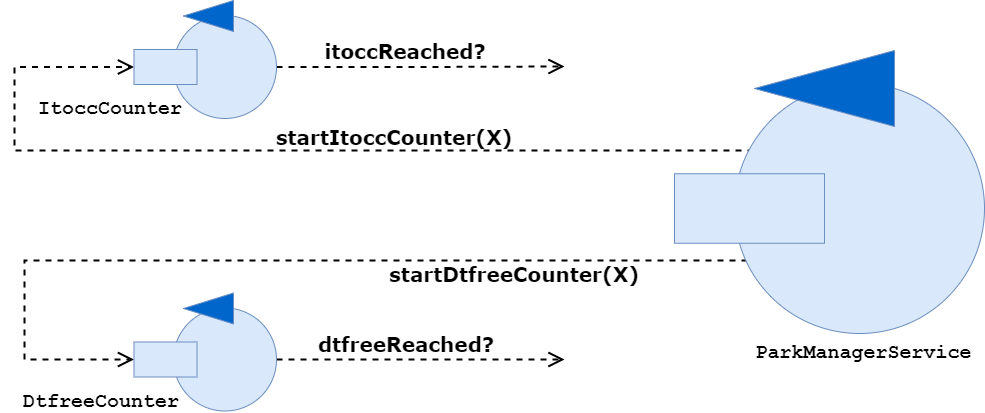

The diagram above was exported from draw.io. Its source (the exported page's mxGraphModel, read from the mxfile embedded in the PNG):
<mxGraphModel dx="593" dy="823" grid="1" gridSize="10" guides="1" tooltips="1" connect="1" arrows="1" fold="1" page="1" pageScale="1" pageWidth="827" pageHeight="1169" math="0" shadow="0">
  <root>
    <mxCell id="0" />
    <mxCell id="1" parent="0" />
    <mxCell id="-eRqOGfrBky46fttA31P-1" style="edgeStyle=orthogonalEdgeStyle;rounded=0;orthogonalLoop=1;jettySize=auto;html=1;exitX=0;exitY=0;exitDx=0;exitDy=0;entryX=0;entryY=0.5;entryDx=0;entryDy=0;dashed=1;strokeWidth=2;endArrow=open;endFill=0;endSize=12;" parent="1" source="p0v2MCYOTG-1YUI7HmbI-32" target="30zqNNpmpJWdWRMAV30p-2" edge="1">
      <mxGeometry relative="1" as="geometry">
        <Array as="points">
          <mxPoint x="1607" y="150" />
          <mxPoint x="850" y="150" />
          <mxPoint x="850" y="66" />
        </Array>
      </mxGeometry>
    </mxCell>
    <mxCell id="Y6rTGvNXM4UpHXVFUVvN-5" style="edgeStyle=orthogonalEdgeStyle;rounded=0;orthogonalLoop=1;jettySize=auto;html=1;exitX=0;exitY=1;exitDx=0;exitDy=0;entryX=0;entryY=0.5;entryDx=0;entryDy=0;dashed=1;strokeWidth=2;endArrow=open;endFill=0;endSize=12;" edge="1" parent="1" source="p0v2MCYOTG-1YUI7HmbI-32" target="Y6rTGvNXM4UpHXVFUVvN-3">
      <mxGeometry relative="1" as="geometry">
        <Array as="points">
          <mxPoint x="1607" y="260" />
          <mxPoint x="860" y="260" />
          <mxPoint x="860" y="359" />
        </Array>
      </mxGeometry>
    </mxCell>
    <mxCell id="p0v2MCYOTG-1YUI7HmbI-32" value="" style="ellipse;whiteSpace=wrap;html=1;aspect=fixed;fillColor=#dae8fc;fontStyle=1;fontFamily=Courier New;fontSize=20;strokeColor=#6c8ebf;" parent="1" vertex="1">
      <mxGeometry x="1570" y="83" width="250" height="250" as="geometry" />
    </mxCell>
    <mxCell id="p0v2MCYOTG-1YUI7HmbI-33" value="" style="triangle;whiteSpace=wrap;html=1;rotation=-180;strokeColor=#6C8EBF;fillColor=#0066CC;" parent="1" vertex="1">
      <mxGeometry x="1590" y="50" width="140" height="76" as="geometry" />
    </mxCell>
    <mxCell id="IcgJyoGY99qWzEA8poi0-1" value="ParkManagerService" style="text;html=1;strokeColor=none;fillColor=none;align=center;verticalAlign=middle;whiteSpace=wrap;rounded=0;fontFamily=Courier New;fontStyle=1;fontSize=20;" parent="1" vertex="1">
      <mxGeometry x="1578.75" y="341.5" width="241.25" height="20" as="geometry" />
    </mxCell>
    <mxCell id="Y6rTGvNXM4UpHXVFUVvN-8" style="edgeStyle=orthogonalEdgeStyle;rounded=0;orthogonalLoop=1;jettySize=auto;html=1;dashed=1;endArrow=open;endFill=0;endSize=12;strokeWidth=2;" edge="1" parent="1" source="IcgJyoGY99qWzEA8poi0-2">
      <mxGeometry relative="1" as="geometry">
        <mxPoint x="1400" y="66" as="targetPoint" />
      </mxGeometry>
    </mxCell>
    <mxCell id="IcgJyoGY99qWzEA8poi0-2" value="" style="ellipse;whiteSpace=wrap;html=1;aspect=fixed;fillColor=#dae8fc;fontStyle=1;fontFamily=Courier New;fontSize=20;strokeColor=#6c8ebf;" parent="1" vertex="1">
      <mxGeometry x="1009" y="15" width="103" height="103" as="geometry" />
    </mxCell>
    <mxCell id="IcgJyoGY99qWzEA8poi0-3" value="" style="triangle;whiteSpace=wrap;html=1;rotation=-180;strokeColor=#6C8EBF;fillColor=#0066CC;" parent="1" vertex="1">
      <mxGeometry x="1019" width="50" height="31" as="geometry" />
    </mxCell>
    <mxCell id="IcgJyoGY99qWzEA8poi0-5" value="ItoccCounter" style="text;html=1;strokeColor=none;fillColor=none;align=center;verticalAlign=middle;whiteSpace=wrap;rounded=0;fontFamily=Courier New;fontStyle=1;fontSize=20;" parent="1" vertex="1">
      <mxGeometry x="850" y="98" width="192" height="20" as="geometry" />
    </mxCell>
    <mxCell id="30zqNNpmpJWdWRMAV30p-2" value="" style="rounded=0;whiteSpace=wrap;html=1;shadow=0;fontFamily=Courier New;fontSize=20;strokeColor=#6c8ebf;fillColor=#dae8fc;" parent="1" vertex="1">
      <mxGeometry x="969.5" y="49" width="63" height="35" as="geometry" />
    </mxCell>
    <mxCell id="30zqNNpmpJWdWRMAV30p-4" value="" style="rounded=0;whiteSpace=wrap;html=1;shadow=0;fontFamily=Courier New;fontSize=20;strokeColor=#6c8ebf;fillColor=#dae8fc;" parent="1" vertex="1">
      <mxGeometry x="1510" y="173.25" width="150" height="69.5" as="geometry" />
    </mxCell>
    <mxCell id="-eRqOGfrBky46fttA31P-2" style="edgeStyle=orthogonalEdgeStyle;rounded=0;orthogonalLoop=1;jettySize=auto;html=1;exitX=0.5;exitY=1;exitDx=0;exitDy=0;" parent="1" source="IcgJyoGY99qWzEA8poi0-5" target="IcgJyoGY99qWzEA8poi0-5" edge="1">
      <mxGeometry relative="1" as="geometry" />
    </mxCell>
    <mxCell id="-eRqOGfrBky46fttA31P-4" value="startItoccCounter(X)" style="text;html=1;strokeColor=none;fillColor=none;align=center;verticalAlign=middle;whiteSpace=wrap;rounded=0;fontFamily=Verdana;fontSize=20;fontStyle=1" parent="1" vertex="1">
      <mxGeometry x="1100" y="126" width="260" height="20" as="geometry" />
    </mxCell>
    <mxCell id="Y6rTGvNXM4UpHXVFUVvN-9" style="edgeStyle=orthogonalEdgeStyle;rounded=0;orthogonalLoop=1;jettySize=auto;html=1;dashed=1;endArrow=open;endFill=0;endSize=12;strokeWidth=2;" edge="1" parent="1" source="Y6rTGvNXM4UpHXVFUVvN-1">
      <mxGeometry relative="1" as="geometry">
        <mxPoint x="1400" y="359" as="targetPoint" />
      </mxGeometry>
    </mxCell>
    <mxCell id="Y6rTGvNXM4UpHXVFUVvN-1" value="" style="ellipse;whiteSpace=wrap;html=1;aspect=fixed;fillColor=#dae8fc;fontStyle=1;fontFamily=Courier New;fontSize=20;strokeColor=#6c8ebf;" vertex="1" parent="1">
      <mxGeometry x="1009" y="307.5" width="103" height="103" as="geometry" />
    </mxCell>
    <mxCell id="Y6rTGvNXM4UpHXVFUVvN-2" value="" style="triangle;whiteSpace=wrap;html=1;rotation=-180;strokeColor=#6C8EBF;fillColor=#0066CC;" vertex="1" parent="1">
      <mxGeometry x="1019" y="292.5" width="50" height="31" as="geometry" />
    </mxCell>
    <mxCell id="Y6rTGvNXM4UpHXVFUVvN-3" value="" style="rounded=0;whiteSpace=wrap;html=1;shadow=0;fontFamily=Courier New;fontSize=20;strokeColor=#6c8ebf;fillColor=#dae8fc;" vertex="1" parent="1">
      <mxGeometry x="969.5" y="341.5" width="63" height="35" as="geometry" />
    </mxCell>
    <mxCell id="Y6rTGvNXM4UpHXVFUVvN-6" value="startDtfreeCounter(X)" style="text;html=1;strokeColor=none;fillColor=none;align=center;verticalAlign=middle;whiteSpace=wrap;rounded=0;fontFamily=Verdana;fontSize=20;fontStyle=1" vertex="1" parent="1">
      <mxGeometry x="1220" y="263" width="260" height="20" as="geometry" />
    </mxCell>
    <mxCell id="Y6rTGvNXM4UpHXVFUVvN-7" value="DtfreeCounter" style="text;html=1;strokeColor=none;fillColor=none;align=center;verticalAlign=middle;whiteSpace=wrap;rounded=0;fontFamily=Courier New;fontStyle=1;fontSize=20;" vertex="1" parent="1">
      <mxGeometry x="840.5" y="390.5" width="192" height="20" as="geometry" />
    </mxCell>
    <mxCell id="Y6rTGvNXM4UpHXVFUVvN-10" value="itoccReached?" style="text;html=1;strokeColor=none;fillColor=none;align=center;verticalAlign=middle;whiteSpace=wrap;rounded=0;fontFamily=Verdana;fontSize=20;fontStyle=1" vertex="1" parent="1">
      <mxGeometry x="1111" y="40" width="260" height="20" as="geometry" />
    </mxCell>
    <mxCell id="Y6rTGvNXM4UpHXVFUVvN-11" value="dtfreeReached?" style="text;html=1;strokeColor=none;fillColor=none;align=center;verticalAlign=middle;whiteSpace=wrap;rounded=0;fontFamily=Verdana;fontSize=20;fontStyle=1" vertex="1" parent="1">
      <mxGeometry x="1112" y="333" width="260" height="20" as="geometry" />
    </mxCell>
  </root>
</mxGraphModel>